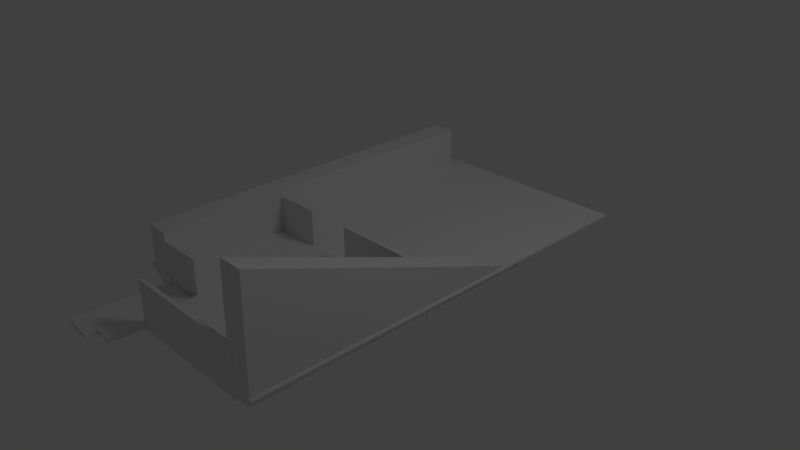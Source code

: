 # Source: lukeshouse.blend  (saved by Blender 2.62.0; exported with 4.5.12 LTS)
import bpy
from mathutils import Matrix  # noqa: F401  (used for matrix-valued properties, if any)

bpy.ops.wm.read_factory_settings(use_empty=True)
scene = bpy.context.scene
scene.name = 'Scene'

# ---- collections
col_collection_1 = bpy.data.collections.new('Collection 1'); scene.collection.children.link(col_collection_1)

# ---- world
world_world = bpy.data.worlds.new('World'); scene.world = world_world
world_world.color = (0.05088, 0.05088, 0.05088)
world_world.use_sun_shadow = False
world_world.sun_shadow_jitter_overblur = 0.0
world_world.cycles.sampling_method = 'MANUAL'
world_world.cycles.sample_map_resolution = 256

# ---- cameras
cam_camera = bpy.data.cameras.new('Camera')
cam_camera.clip_end = 100.0
cam_camera.lens = 35.0
cam_camera.sensor_width = 32.0
cam_camera.sensor_height = 18.0
cam_camera.ortho_scale = 7.314
cam_camera.dof.focus_distance = 0.0
cam_camera.dof.aperture_fstop = 128.0

# ---- lights
light_lamp = bpy.data.lights.new('Lamp', 'POINT')
light_lamp.transmission_factor = 0.0
light_lamp.cutoff_distance = 30.0
light_lamp.energy = 100.0
light_lamp.shadow_buffer_clip_start = 1.001
light_lamp.shadow_soft_size = 1.0
light_lamp.shadow_maximum_resolution = 0.006
light_lamp.use_absolute_resolution = True
light_lamp.cycles.use_multiple_importance_sampling = False

# ---- meshes
me_cube_008 = bpy.data.meshes.new('Cube.008')
me_cube_008.from_pydata([(1.0, 1.0, -1.0), (1.0, -1.0, -1.0), (-1.0, -1.0, -1.0), (-1.0, 1.0, -1.0), (1.0, 1.0, 1.0), (1.0, -1.0, 1.0), (-1.0, -1.0, 1.0), (-1.0, 1.0, 1.0), (-0.3132, -1.0, -1.0), (-0.3132, -1.0, 1.0), (1.0, -1.0, 0.0), (-1.0, -1.0, 0.0), (-0.3132, -1.0, 0.0), (-0.3132, -1.267, -1.001), (-0.3132, -1.267, -0.001474), (-0.3132, -1.267, 0.9985), (1.0, -1.267, 0.9985), (1.0, -1.267, -0.001474), (1.0, -1.267, -1.001)], [], [(4, 0, 3, 7), (3, 0, 8), (8, 0, 1), (8, 2, 3), (9, 4, 7), (6, 9, 7), (9, 5, 4), (10, 0, 4), (5, 10, 4), (1, 0, 10), (12, 9, 6, 11), (8, 12, 11, 2), (11, 7, 3), (2, 11, 3), (11, 6, 7), (12, 8, 13, 14), (9, 12, 14, 15), (10, 5, 16, 17), (1, 10, 17, 18), (5, 9, 15, 16), (8, 1, 18, 13), (18, 17, 14, 13), (17, 16, 15, 14)])
me_cube_008.use_remesh_preserve_volume = False
me_cube_008.use_remesh_preserve_attributes = False
me_cube_008.use_mirror_vertex_groups = False
me_cube_008.update()
me_cube_007 = bpy.data.meshes.new('Cube.007')
me_cube_007.from_pydata([(1.0, 1.0, -1.0), (1.0, -1.0, -1.0), (-1.0, -1.0, -1.0), (-1.0, 1.0, -1.0), (1.0, 1.0, 1.0), (1.0, -1.0, 1.0), (-1.0, -1.0, 1.0), (-1.0, 1.0, 1.0)], [], [(0, 1, 2, 3), (4, 7, 6, 5), (0, 4, 5, 1), (1, 5, 6, 2), (2, 6, 7, 3), (4, 0, 3, 7)])
me_cube_007.use_remesh_preserve_volume = False
me_cube_007.use_remesh_preserve_attributes = False
me_cube_007.use_mirror_vertex_groups = False
me_cube_007.update()
me_cube_006 = bpy.data.meshes.new('Cube.006')
me_cube_006.from_pydata([(1.0, 1.0, -1.0), (1.0, -1.0, -1.0), (-1.0, -1.0, -1.0), (-1.0, 1.0, -1.0), (1.0, 1.0, 1.0), (1.0, -1.0, 1.0), (-1.0, -1.0, 1.0), (-1.0, 1.0, 1.0)], [], [(0, 1, 2, 3), (4, 7, 6, 5), (0, 4, 5, 1), (1, 5, 6, 2), (2, 6, 7, 3), (4, 0, 3, 7)])
me_cube_006.use_remesh_preserve_volume = False
me_cube_006.use_remesh_preserve_attributes = False
me_cube_006.use_mirror_vertex_groups = False
me_cube_006.update()
me_cube_005 = bpy.data.meshes.new('Cube.005')
me_cube_005.from_pydata([(1.0, 1.0, -1.0), (1.0, -1.0, -1.0), (-1.0, -1.0, -1.0), (-1.0, 1.0, -1.0), (1.0, 1.0, 1.0), (1.0, -1.0, 1.0), (-1.0, -1.0, 1.0), (-1.0, 1.0, 1.0), (-0.3132, -1.0, -1.0), (-0.3132, -1.0, 1.0), (1.0, -1.0, 0.0), (-1.0, -1.0, 0.0), (-0.3132, -1.0, 0.0), (-0.3132, -1.267, -1.001), (-0.3132, -1.267, -0.001474), (-0.3132, -1.267, 0.9985), (1.0, -1.267, 0.9985), (1.0, -1.267, -0.001474), (1.0, -1.267, -1.001)], [], [(4, 0, 3, 7), (3, 0, 8), (8, 0, 1), (8, 2, 3), (9, 4, 7), (6, 9, 7), (9, 5, 4), (10, 0, 4), (5, 10, 4), (1, 0, 10), (12, 9, 6, 11), (8, 12, 11, 2), (11, 7, 3), (2, 11, 3), (11, 6, 7), (12, 8, 13, 14), (9, 12, 14, 15), (10, 5, 16, 17), (1, 10, 17, 18), (5, 9, 15, 16), (8, 1, 18, 13), (18, 17, 14, 13), (17, 16, 15, 14)])
me_cube_005.use_remesh_preserve_volume = False
me_cube_005.use_remesh_preserve_attributes = False
me_cube_005.use_mirror_vertex_groups = False
me_cube_005.update()
me_cube_004 = bpy.data.meshes.new('Cube.004')
me_cube_004.from_pydata([(1.0, -0.7678, -3.549), (-1.0, -0.7678, -3.549), (1.0, 0.7344, 1.25), (1.0, -1.002, 0.634), (-1.0, -1.002, 0.634), (-1.0, 0.7344, 1.25)], [], [(2, 5, 4, 3), (0, 3, 4, 1), (1, 4, 5), (0, 2, 3)])
me_cube_004.use_remesh_preserve_volume = False
me_cube_004.use_remesh_preserve_attributes = False
me_cube_004.use_mirror_vertex_groups = False
me_cube_004.update()
me_cube_003 = bpy.data.meshes.new('Cube.003')
me_cube_003.from_pydata([(1.0, 1.0, -1.0), (1.0, -1.0, -1.0), (-1.0, -1.0, -1.0), (-1.0, 1.0, -1.0), (1.0, 1.0, 1.0), (1.0, -1.0, 1.0), (-1.0, -1.0, 1.0), (-1.0, 1.0, 1.0)], [], [(0, 1, 2, 3), (4, 7, 6, 5), (0, 4, 5, 1), (1, 5, 6, 2), (2, 6, 7, 3), (4, 0, 3, 7)])
me_cube_003.use_remesh_preserve_volume = False
me_cube_003.use_remesh_preserve_attributes = False
me_cube_003.use_mirror_vertex_groups = False
me_cube_003.update()
me_cube_002 = bpy.data.meshes.new('Cube.002')
me_cube_002.from_pydata([(1.0, 1.0, -1.0), (1.0, -1.0, -1.0), (-1.0, -1.0, -1.0), (-1.0, 1.0, -1.0), (1.0, 1.0, 1.0), (1.0, -1.0, 1.0), (-1.0, -1.0, 1.0), (-1.0, 1.0, 1.0)], [], [(0, 1, 2, 3), (4, 7, 6, 5), (0, 4, 5, 1), (1, 5, 6, 2), (2, 6, 7, 3), (4, 0, 3, 7)])
me_cube_002.use_remesh_preserve_volume = False
me_cube_002.use_remesh_preserve_attributes = False
me_cube_002.use_mirror_vertex_groups = False
me_cube_002.update()
me_cube_001 = bpy.data.meshes.new('Cube.001')
me_cube_001.from_pydata([(1.0, 1.0, -1.0), (1.0, -1.0, -1.0), (-1.0, -1.0, -1.0), (-1.0, 1.0, -1.0), (1.0, 1.0, 1.0), (1.0, -1.0, 1.0), (-1.0, -1.0, 1.0), (-1.0, 1.0, 1.0)], [], [(0, 1, 2, 3), (4, 7, 6, 5), (0, 4, 5, 1), (1, 5, 6, 2), (2, 6, 7, 3), (4, 0, 3, 7)])
me_cube_001.use_remesh_preserve_volume = False
me_cube_001.use_remesh_preserve_attributes = False
me_cube_001.use_mirror_vertex_groups = False
me_cube_001.update()

# ---- objects
ob_cube_007 = bpy.data.objects.new('Cube.007', me_cube_008)
ob_cube_006 = bpy.data.objects.new('Cube.006', me_cube_007)
ob_cube_005 = bpy.data.objects.new('Cube.005', me_cube_006)
ob_cube = bpy.data.objects.new('Cube', me_cube_005)
ob_cube_004 = bpy.data.objects.new('Cube.004', me_cube_004)
ob_cube_003 = bpy.data.objects.new('Cube.003', me_cube_003)
ob_cube_002 = bpy.data.objects.new('Cube.002', me_cube_002)
ob_cube_001 = bpy.data.objects.new('Cube.001', me_cube_001)
ob_lamp = bpy.data.objects.new('Lamp', light_lamp)
ob_camera = bpy.data.objects.new('Camera', cam_camera)

# ---- transforms, parenting, visibility, modifiers, constraints
ob_cube_007.location = (-0.8393, -2.832, 0.0105)
ob_cube_007.rotation_euler = (7.359e-09, -3.142, 3.093)
ob_cube_007.scale = (-0.3446, -0.562, 0.02578)
ob_cube_007.lineart.crease_threshold = 0.0
ob_cube_006.location = (0.3694, -2.921, 0.2755)
ob_cube_006.scale = (-0.8993, -0.02567, -0.321)
ob_cube_006.lineart.crease_threshold = 0.0
ob_cube_005.location = (-0.9778, -2.232, 0.2486)
ob_cube_005.scale = (-0.435, -0.02567, -0.321)
ob_cube_005.lineart.crease_threshold = 0.0
ob_cube.location = (-0.04274, 0.3147, 0.09004)
ob_cube.scale = (1.582, 2.579, -0.0164)
ob_cube.lineart.crease_threshold = 0.0
ob_cube_004.location = (1.355, -0.7347, 0.3394)
ob_cube_004.rotation_euler = (-0.4135, -0.0, 0.0)
ob_cube_004.scale = (-0.1605, 2.466, 0.3413)
ob_cube_004.lineart.crease_threshold = 0.0
ob_cube_003.location = (0.7903, -0.5011, 0.2755)
ob_cube_003.scale = (-0.7253, -0.02567, -0.321)
ob_cube_003.lineart.crease_threshold = 0.0
ob_cube_002.location = (-0.915, -0.5011, 0.2755)
ob_cube_002.scale = (-0.3522, -0.02567, -0.321)
ob_cube_002.lineart.crease_threshold = 0.0
ob_cube_001.location = (-1.355, 0.2142, 0.3386)
ob_cube_001.scale = (-0.1605, 2.466, 0.3413)
ob_cube_001.lineart.crease_threshold = 0.0
ob_lamp.location = (4.076, 1.005, 5.904)
ob_lamp.rotation_euler = (0.6503, 0.05522, 1.866)
ob_lamp.lock_rotations_4d = False
ob_lamp.empty_display_type = 'ARROWS'
ob_lamp.color = (0.0, 0.0, 0.0, 0.0)
ob_lamp.lineart.crease_threshold = 0.0
ob_camera.location = (7.481, -6.508, 5.344)
ob_camera.rotation_euler = (1.109, 0.01082, 0.8149)
ob_camera.lock_rotations_4d = False
ob_camera.empty_display_type = 'ARROWS'
ob_camera.color = (0.0, 0.0, 0.0, 0.0)
ob_camera.display_type = 'WIRE'
ob_camera.lineart.crease_threshold = 0.0

# ---- collection membership
col_collection_1.objects.link(ob_cube_007)
col_collection_1.objects.link(ob_cube_006)
col_collection_1.objects.link(ob_cube_005)
col_collection_1.objects.link(ob_cube)
col_collection_1.objects.link(ob_cube_004)
col_collection_1.objects.link(ob_cube_003)
col_collection_1.objects.link(ob_cube_002)
col_collection_1.objects.link(ob_cube_001)
col_collection_1.objects.link(ob_lamp)
col_collection_1.objects.link(ob_camera)

# ---- scene / render settings (as saved in the file)
scene.camera = ob_camera
scene.frame_start = 1; scene.frame_end = 250; scene.frame_set(1)
scene.render.engine = 'BLENDER_EEVEE_NEXT'
scene.render.image_settings.color_mode = 'RGB'
scene.render.image_settings.compression = 90
scene.render.resolution_percentage = 50
scene.render.dither_intensity = 0.0
scene.render.bake_margin = 2
scene.render.bake_bias = 0.0
scene.cycles.use_denoising = False
scene.cycles.samples = 10
scene.cycles.sampling_pattern = 'TABULATED_SOBOL'
scene.cycles.light_sampling_threshold = 0.0
scene.cycles.use_adaptive_sampling = False
scene.cycles.use_light_tree = False
scene.cycles.blur_glossy = 0.0
scene.cycles.volume_bounces = 1
scene.cycles.pixel_filter_type = 'GAUSSIAN'
scene.cycles.sample_clamp_indirect = 0.0
scene.view_settings.view_transform = 'Standard'
bpy.context.view_layer.update()
